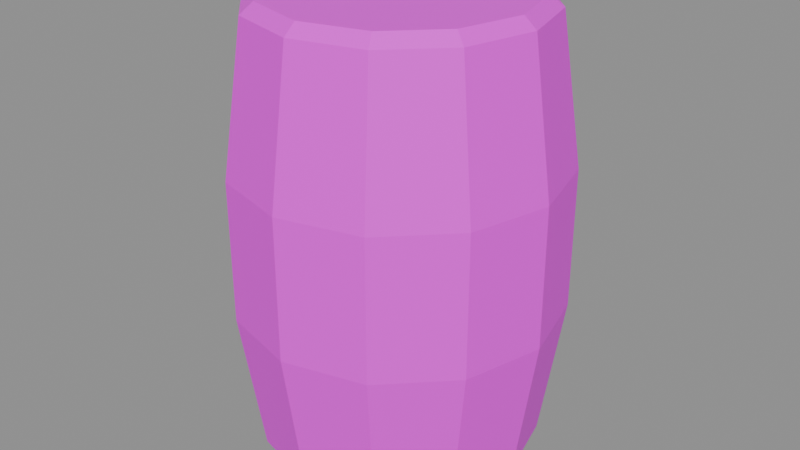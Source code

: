 # Source: vr_barrel.blend  (saved by Blender 5.2.45; exported with 4.5.12 LTS)
import bpy
from mathutils import Matrix  # noqa: F401  (used for matrix-valued properties, if any)

bpy.ops.wm.read_factory_settings(use_empty=True)
scene = bpy.context.scene
scene.name = 'Scene'

# ---- collections
col_anchors = bpy.data.collections.new('anchors'); scene.collection.children.link(col_anchors)

# ---- images (referenced by path relative to the original .blend; pixels are not part of the script)
import os
ASSET_DIR = os.environ.get("B2B_ASSET_DIR", "")  # directory of the original .blend (textures are referenced by path, not embedded)
HERE = os.path.dirname(os.path.abspath(__file__))  # packed textures are extracted next to this script under _unpacked/

def load_image(name, relpath, width, height, colorspace="sRGB"):
    """Load a texture the original file referenced (path relative to the .blend, or extracted next to this script)."""
    p = next((c for c in (os.path.join(HERE, relpath), os.path.join(ASSET_DIR, relpath)) if relpath and os.path.exists(c)), "")
    if p:
        img = bpy.data.images.load(p, check_existing=True)
        img.name = name
    else:  # same state as the original file: an image datablock whose file is absent (Cycles renders it pink)
        img = bpy.data.images.new(name, width, height)
        img.source = "FILE"
        img.filepath = "//" + (relpath or name)
    img.colorspace_settings.name = colorspace
    return img
img_vr_barrel_skin0 = load_image('vr_barrel_skin0', 'vr_barrel_skin0.png', 1024, 1024, 'sRGB')

# ---- materials (node trees are filled in below, after node groups)
mat_vr_barrel = bpy.data.materials.new('vr_barrel')

# ---- material node trees
mat_vr_barrel.use_nodes = True; mat_vr_barrel.node_tree.nodes.clear()
_N = mat_vr_barrel.node_tree.nodes; _L = mat_vr_barrel.node_tree.links
n0 = _N.new('ShaderNodeBsdfPrincipled'); n0.name = 'Principled BSDF'; n0.location = (-200, 100)
n0.inputs[10].default_value = 0.005
n1 = _N.new('ShaderNodeOutputMaterial'); n1.name = 'Material Output'; n1.location = (200, 100)
n2 = _N.new('ShaderNodeTexImage'); n2.name = 'Image Texture'; n2.location = (0, 0)
n2.image = img_vr_barrel_skin0
n2.interpolation = 'Closest'
_L.new(n0.outputs[0], n1.inputs[0])
_L.new(n2.outputs[0], n0.inputs[0])
n1.is_active_output = True

# ---- meshes
me_vr_barrel = bpy.data.meshes.new('vr_barrel')
me_vr_barrel.from_pydata([(8.976, -0.04466, 16.0), (7.726, 4.511, 16.0), (4.511, 7.726, 16.0), (0.04466, 8.976, 16.0), (-4.511, 7.726, 16.0), (-7.726, 4.511, 16.0), (-8.976, -0.04466, 16.0), (-7.726, -4.511, 16.0), (-4.511, -7.726, 16.0), (0.04466, -8.976, 16.0), (4.511, -7.726, 16.0), (7.726, -4.511, 16.0), (4.511, 7.726, -16.0), (7.726, 4.511, -16.0), (8.976, -0.04466, -16.0), (7.726, -4.511, -16.0), (4.511, -7.726, -16.0), (0.04466, -8.976, -16.0), (-4.511, -7.726, -16.0), (-7.726, -4.511, -16.0), (-8.976, -0.04466, -16.0), (-7.726, 4.511, -16.0), (-4.511, 7.726, -16.0), (0.04466, 8.976, -16.0), (11.39, -0.04466, -4.957), (9.87, 5.672, -4.957), (9.87, 5.672, 4.957), (11.39, -0.04466, 4.957), (9.87, -0.04466, -15.25), (8.53, 4.957, -15.25), (8.53, 4.957, 15.25), (9.87, -0.04466, 15.25), (5.672, 9.87, -4.957), (5.672, 9.87, 4.957), (4.957, 8.53, -15.25), (4.957, 8.53, 15.25), (-0.04466, 11.39, -4.957), (0.04466, 11.39, 4.957), (-0.04466, 9.87, -15.25), (-0.04466, 9.87, 15.25), (0.04466, 9.87, -15.25), (-5.672, 9.87, -4.957), (-5.672, 9.87, 4.957), (-4.957, 8.53, -15.25), (-4.957, 8.53, 15.25), (-9.87, 5.672, -4.957), (-9.87, 5.672, 4.957), (-8.53, 4.957, -15.25), (-8.53, 4.957, 15.25), (-11.39, 0.04466, -4.957), (-11.39, 0.04466, 4.957), (-9.87, 0.04466, -15.25), (-9.87, -0.04466, 15.25), (-9.87, -0.04466, -15.25), (-9.87, 0.04466, 15.25), (-9.87, -5.672, -4.957), (-9.87, -5.672, 4.957), (-8.53, -4.957, -15.25), (-8.53, -4.957, 15.25), (-5.672, -9.87, -4.957), (-5.672, -9.87, 4.957), (-4.957, -8.53, -15.25), (-4.957, -8.53, 15.25), (-0.04466, -11.39, -4.957), (-0.04466, -11.39, 4.957), (0.04466, -9.87, -15.25), (0.04466, -9.87, 15.25), (5.672, -9.87, -4.957), (5.672, -9.87, 4.957), (4.957, -8.53, -15.25), (4.957, -8.53, 15.25), (9.87, -5.672, 4.957), (9.87, -5.672, -4.957), (8.53, -4.957, -15.25), (8.53, -4.957, 15.25)], [], [(0, 1, 2), (0, 2, 3), (0, 3, 4), (0, 4, 5), (0, 5, 6), (0, 6, 7), (0, 7, 8), (0, 8, 9), (0, 9, 10), (0, 10, 11), (12, 13, 14), (12, 14, 15), (12, 15, 16), (12, 16, 17), (12, 17, 18), (12, 18, 19), (12, 19, 20), (12, 20, 21), (12, 21, 22), (12, 22, 23), (24, 25, 26), (24, 26, 27), (25, 24, 28), (25, 28, 29), (27, 26, 30), (27, 30, 31), (29, 28, 14), (29, 14, 13), (31, 30, 1), (31, 1, 0), (26, 25, 32), (26, 32, 33), (29, 34, 32), (29, 32, 25), (26, 33, 35), (26, 35, 30), (13, 12, 34), (13, 34, 29), (30, 35, 2), (30, 2, 1), (33, 32, 36), (33, 36, 37), (34, 38, 36), (34, 36, 32), (33, 37, 39), (33, 39, 35), (34, 12, 23), (34, 23, 40), (3, 2, 35), (3, 35, 39), (37, 36, 41), (37, 41, 42), (38, 43, 41), (38, 41, 36), (37, 42, 44), (37, 44, 39), (38, 23, 22), (38, 22, 43), (4, 3, 39), (4, 39, 44), (42, 41, 45), (42, 45, 46), (43, 47, 45), (43, 45, 41), (42, 46, 48), (42, 48, 44), (22, 21, 47), (22, 47, 43), (44, 48, 5), (44, 5, 4), (46, 45, 49), (46, 49, 50), (47, 51, 49), (47, 49, 45), (46, 50, 52), (46, 52, 48), (21, 20, 53), (21, 53, 47), (48, 54, 6), (48, 6, 5), (50, 49, 55), (50, 55, 56), (51, 57, 55), (51, 55, 49), (50, 56, 58), (50, 58, 52), (20, 19, 57), (20, 57, 51), (52, 58, 7), (52, 7, 6), (56, 55, 59), (56, 59, 60), (57, 61, 59), (57, 59, 55), (56, 60, 62), (56, 62, 58), (19, 18, 61), (19, 61, 57), (58, 62, 8), (58, 8, 7), (60, 59, 63), (60, 63, 64), (61, 65, 63), (61, 63, 59), (60, 64, 66), (60, 66, 62), (18, 17, 65), (18, 65, 61), (62, 66, 9), (62, 9, 8), (64, 63, 67), (64, 67, 68), (67, 63, 65), (67, 65, 69), (66, 64, 68), (66, 68, 70), (65, 17, 16), (65, 16, 69), (10, 9, 66), (10, 66, 70), (71, 68, 67), (71, 67, 72), (69, 73, 72), (69, 72, 67), (68, 71, 74), (68, 74, 70), (69, 16, 15), (69, 15, 73), (11, 10, 70), (11, 70, 74), (71, 72, 24), (71, 24, 27), (72, 73, 28), (72, 28, 24), (27, 31, 74), (27, 74, 71), (73, 15, 14), (73, 14, 28), (31, 0, 11), (31, 11, 74)])
me_vr_barrel.polygons.foreach_set('use_smooth', [True] * 140)
_k = set([(0, 1), (0, 11), (0, 31), (1, 2), (1, 30), (2, 3), (2, 35), (3, 4), (3, 39), (4, 5), (4, 44), (5, 6), (5, 48), (6, 7), (7, 8), (7, 58), (8, 9), (8, 62), (9, 10), (9, 66), (10, 11), (10, 70), (11, 74), (12, 13), (12, 23), (12, 34), (13, 14), (13, 29), (14, 15), (14, 28), (15, 16), (15, 73), (16, 17), (16, 69), (17, 18), (17, 65), (18, 19), (18, 61), (19, 20), (19, 57), (20, 21), (21, 22), (21, 47), (22, 23), (22, 43), (24, 25), (24, 27), (24, 28), (24, 72), (25, 26), (25, 29), (25, 32), (26, 27), (26, 30), (26, 33), (27, 31), (27, 71), (28, 29), (28, 73), (29, 34), (30, 31), (30, 35), (31, 74), (32, 33), (32, 34), (32, 36), (33, 35), (33, 37), (35, 39), (36, 37), (36, 38), (36, 41), (37, 39), (37, 42), (38, 43), (39, 44), (41, 42), (41, 43), (41, 45), (42, 44), (42, 46), (43, 47), (44, 48), (45, 46), (45, 47), (45, 49), (46, 48), (46, 50), (49, 50), (49, 51), (49, 55), (50, 52), (50, 56), (51, 57), (52, 58), (55, 56), (55, 57), (55, 59), (56, 58), (56, 60), (57, 61), (58, 62), (59, 60), (59, 61), (59, 63), (60, 62), (60, 64), (61, 65), (62, 66), (63, 64), (63, 65), (63, 67), (64, 66), (64, 68), (65, 69), (66, 70), (67, 68), (67, 69), (67, 72), (68, 70), (68, 71), (69, 73), (70, 74), (71, 72), (71, 74), (72, 73)])
me_vr_barrel.attributes.new('sharp_edge', 'BOOLEAN', 'EDGE').data.foreach_set('value', [ (min(e.vertices), max(e.vertices)) in _k for e in me_vr_barrel.edges])
_uv = me_vr_barrel.uv_layers.new(name='UVMap')
_uv.uv.foreach_set('vector', [0.1543, 0.9902, 0.209, 0.959, 0.2402, 0.9043, 0.1543, 0.9902, 0.2402, 0.9043, 0.2402, 0.8457, 0.1543, 0.9902, 0.2402, 0.8457, 0.209, 0.791, 0.1543, 0.9902, 0.209, 0.791, 0.1543, 0.7598, 0.1543, 0.9902, 0.1543, 0.7598, 0.0957, 0.7598, 0.1543, 0.9902, 0.0957, 0.7598, 0.04102, 0.791, 0.1543, 0.9902, 0.04102, 0.791, 0.009766, 0.8457, 0.1543, 0.9902, 0.009766, 0.8457, 0.009766, 0.9043, 0.1543, 0.9902, 0.009766, 0.9043, 0.04102, 0.959, 0.1543, 0.9902, 0.04102, 0.959, 0.0957, 0.9902, 0.2598, 0.8457, 0.2598, 0.9043, 0.291, 0.959, 0.2598, 0.8457, 0.291, 0.959, 0.3457, 0.9902, 0.2598, 0.8457, 0.3457, 0.9902, 0.4043, 0.9902, 0.2598, 0.8457, 0.4043, 0.9902, 0.459, 0.959, 0.2598, 0.8457, 0.459, 0.959, 0.4902, 0.9043, 0.2598, 0.8457, 0.4902, 0.9043, 0.4902, 0.8457, 0.2598, 0.8457, 0.4902, 0.8457, 0.459, 0.791, 0.2598, 0.8457, 0.459, 0.791, 0.4043, 0.7598, 0.2598, 0.8457, 0.4043, 0.7598, 0.3457, 0.7598, 0.2598, 0.8457, 0.3457, 0.7598, 0.291, 0.791, 0.009766, 0.4199, 0.08789, 0.4199, 0.08789, 0.2871, 0.009766, 0.4199, 0.08789, 0.2871, 0.009766, 0.2871, 0.8027, 0.9902, 0.8809, 0.9902, 0.877, 0.8535, 0.8027, 0.9902, 0.877, 0.8535, 0.8066, 0.8535, 0.5098, 0.9902, 0.5879, 0.9902, 0.584, 0.8535, 0.5098, 0.9902, 0.584, 0.8535, 0.5137, 0.8535, 0.459, 0.1348, 0.5254, 0.1348, 0.5254, 0.1191, 0.459, 0.1348, 0.5254, 0.1191, 0.4629, 0.1191, 0.6152, 0.1191, 0.5488, 0.1191, 0.5527, 0.1348, 0.6152, 0.1191, 0.5527, 0.1348, 0.6152, 0.1348, 0.1074, 0.4199, 0.2402, 0.4199, 0.2402, 0.3418, 0.1074, 0.4199, 0.2402, 0.3418, 0.1074, 0.3418, 0.9043, 0.9902, 0.9746, 0.9902, 0.9785, 0.8535, 0.9043, 0.9902, 0.9785, 0.8535, 0.9004, 0.8535, 0.6074, 0.9902, 0.6855, 0.9902, 0.6816, 0.8535, 0.6074, 0.9902, 0.6816, 0.8535, 0.6113, 0.8535, 0.2832, 0.1348, 0.3457, 0.1348, 0.3457, 0.1191, 0.2832, 0.1348, 0.3457, 0.1191, 0.2793, 0.1191, 0.9082, 0.1348, 0.9746, 0.1348, 0.9746, 0.1191, 0.9082, 0.1348, 0.9746, 0.1191, 0.9121, 0.1191, 0.4668, 0.2676, 0.5996, 0.2676, 0.5996, 0.1895, 0.4668, 0.2676, 0.5996, 0.1895, 0.4668, 0.1895, 0.1816, 0.4434, 0.1113, 0.4434, 0.1074, 0.5801, 0.1816, 0.4434, 0.1074, 0.5801, 0.1855, 0.5801, 0.2832, 0.4434, 0.2051, 0.4434, 0.209, 0.5801, 0.2832, 0.4434, 0.209, 0.5801, 0.2793, 0.5801, 0.4355, 0.1348, 0.4355, 0.1191, 0.373, 0.1191, 0.4355, 0.1348, 0.373, 0.1191, 0.3691, 0.1348, 0.7051, 0.1191, 0.6426, 0.1191, 0.6387, 0.1348, 0.7051, 0.1191, 0.6387, 0.1348, 0.7051, 0.1348, 0.8887, 0.4473, 0.8887, 0.5801, 0.9668, 0.5801, 0.8887, 0.4473, 0.9668, 0.5801, 0.9668, 0.4473, 0.5996, 0.7402, 0.6699, 0.7402, 0.6738, 0.6035, 0.5996, 0.7402, 0.6738, 0.6035, 0.5957, 0.6035, 0.7715, 0.6035, 0.6934, 0.6035, 0.6973, 0.7402, 0.7715, 0.6035, 0.6973, 0.7402, 0.7676, 0.7402, 0.5254, 0.1699, 0.5254, 0.1543, 0.4629, 0.1543, 0.5254, 0.1699, 0.4629, 0.1543, 0.459, 0.1699, 0.3457, 0.1543, 0.2832, 0.1543, 0.2793, 0.1699, 0.3457, 0.1543, 0.2793, 0.1699, 0.3457, 0.1699, 0.2598, 0.4199, 0.3926, 0.4199, 0.3926, 0.3418, 0.2598, 0.4199, 0.3926, 0.3418, 0.2598, 0.3418, 0.7949, 0.7402, 0.8652, 0.7402, 0.8691, 0.6035, 0.7949, 0.7402, 0.8691, 0.6035, 0.791, 0.6035, 0.8887, 0.7402, 0.9668, 0.7402, 0.9629, 0.6035, 0.8887, 0.7402, 0.9629, 0.6035, 0.8926, 0.6035, 0.373, 0.1699, 0.4355, 0.1699, 0.4355, 0.1543, 0.373, 0.1699, 0.4355, 0.1543, 0.3691, 0.1543, 0.166, 0.1543, 0.09961, 0.1543, 0.1035, 0.1699, 0.166, 0.1543, 0.1035, 0.1699, 0.166, 0.1699, 0.3145, 0.2676, 0.4473, 0.2676, 0.4473, 0.1895, 0.3145, 0.2676, 0.4473, 0.1895, 0.3145, 0.1895, 0.502, 0.5801, 0.5723, 0.5801, 0.5762, 0.4434, 0.502, 0.5801, 0.5762, 0.4434, 0.498, 0.4434, 0.498, 0.7402, 0.5762, 0.7402, 0.5723, 0.6035, 0.498, 0.7402, 0.5723, 0.6035, 0.502, 0.6035, 0.7754, 0.2676, 0.8379, 0.2676, 0.8379, 0.252, 0.7754, 0.2676, 0.8379, 0.252, 0.7715, 0.252, 0.8613, 0.2676, 0.9277, 0.2676, 0.9277, 0.252, 0.8613, 0.2676, 0.9277, 0.252, 0.8652, 0.252, 0.4121, 0.4199, 0.5449, 0.4199, 0.5449, 0.3418, 0.4121, 0.4199, 0.5449, 0.3418, 0.4121, 0.3418, 0.5996, 0.5801, 0.6699, 0.5801, 0.6738, 0.4434, 0.5996, 0.5801, 0.6738, 0.4434, 0.5957, 0.4434, 0.08789, 0.4434, 0.009766, 0.4434, 0.01367, 0.5801, 0.08789, 0.4434, 0.01367, 0.5801, 0.08398, 0.5801, 0.1934, 0.1348, 0.2559, 0.1348, 0.2559, 0.1191, 0.1934, 0.1348, 0.2559, 0.1191, 0.1895, 0.1191, 0.7051, 0.1543, 0.6387, 0.1543, 0.6426, 0.1699, 0.7051, 0.1543, 0.6426, 0.1699, 0.7051, 0.1699, 0.009766, 0.2676, 0.1426, 0.2676, 0.1426, 0.1895, 0.009766, 0.2676, 0.1426, 0.1895, 0.009766, 0.1895, 0.7676, 0.4434, 0.6973, 0.4434, 0.6934, 0.5801, 0.7676, 0.4434, 0.6934, 0.5801, 0.7715, 0.5801, 0.8691, 0.4434, 0.791, 0.4434, 0.7949, 0.5801, 0.8691, 0.4434, 0.7949, 0.5801, 0.8652, 0.5801, 0.01367, 0.1348, 0.07617, 0.1348, 0.07617, 0.1191, 0.01367, 0.1348, 0.07617, 0.1191, 0.009766, 0.1191, 0.7285, 0.1699, 0.7949, 0.1699, 0.7949, 0.1543, 0.7285, 0.1699, 0.7949, 0.1543, 0.7324, 0.1543, 0.5645, 0.4199, 0.6973, 0.4199, 0.6973, 0.3418, 0.5645, 0.4199, 0.6973, 0.3418, 0.5645, 0.3418, 0.3066, 0.5801, 0.377, 0.5801, 0.3809, 0.4434, 0.3066, 0.5801, 0.3809, 0.4434, 0.3027, 0.4434, 0.4785, 0.4434, 0.4004, 0.4434, 0.4043, 0.5801, 0.4785, 0.4434, 0.4043, 0.5801, 0.4746, 0.5801, 0.2559, 0.1543, 0.1934, 0.1543, 0.1895, 0.1699, 0.2559, 0.1543, 0.1895, 0.1699, 0.2559, 0.1699, 0.009766, 0.1699, 0.07617, 0.1699, 0.07617, 0.1543, 0.009766, 0.1699, 0.07617, 0.1543, 0.01367, 0.1543, 0.6191, 0.2676, 0.752, 0.2676, 0.752, 0.1895, 0.6191, 0.2676, 0.752, 0.1895, 0.6191, 0.1895, 0.2051, 0.7402, 0.2832, 0.7402, 0.2793, 0.6035, 0.2051, 0.7402, 0.2793, 0.6035, 0.209, 0.6035, 0.377, 0.7402, 0.3809, 0.6035, 0.3027, 0.6035, 0.377, 0.7402, 0.3027, 0.6035, 0.3066, 0.7402, 0.8848, 0.1699, 0.8848, 0.1543, 0.8223, 0.1543, 0.8848, 0.1699, 0.8223, 0.1543, 0.8184, 0.1699, 0.166, 0.1191, 0.1035, 0.1191, 0.09961, 0.1348, 0.166, 0.1191, 0.09961, 0.1348, 0.166, 0.1348, 0.8496, 0.4199, 0.8496, 0.3418, 0.7168, 0.3418, 0.8496, 0.4199, 0.7168, 0.3418, 0.7168, 0.4199, 0.709, 0.9902, 0.7793, 0.9902, 0.7832, 0.8535, 0.709, 0.9902, 0.7832, 0.8535, 0.7051, 0.8535, 0.009766, 0.7402, 0.08789, 0.7402, 0.08398, 0.6035, 0.009766, 0.7402, 0.08398, 0.6035, 0.01367, 0.6035, 0.5488, 0.1543, 0.5527, 0.1699, 0.6152, 0.1699, 0.5488, 0.1543, 0.6152, 0.1699, 0.6152, 0.1543, 0.9121, 0.1699, 0.9746, 0.1699, 0.9746, 0.1543, 0.9121, 0.1699, 0.9746, 0.1543, 0.9082, 0.1543, 0.1621, 0.2676, 0.2949, 0.2676, 0.2949, 0.1895, 0.1621, 0.2676, 0.2949, 0.1895, 0.1621, 0.1895, 0.4004, 0.6035, 0.4043, 0.7402, 0.4746, 0.7402, 0.4004, 0.6035, 0.4746, 0.7402, 0.4785, 0.6035, 0.1074, 0.6035, 0.1113, 0.7402, 0.1816, 0.7402, 0.1074, 0.6035, 0.1816, 0.7402, 0.1855, 0.6035, 0.8848, 0.1348, 0.8848, 0.1191, 0.8223, 0.1191, 0.8848, 0.1348, 0.8223, 0.1191, 0.8184, 0.1348, 0.7949, 0.1348, 0.7949, 0.1191, 0.7324, 0.1191, 0.7949, 0.1348, 0.7324, 0.1191, 0.7285, 0.1348])
me_vr_barrel.materials.append(mat_vr_barrel)
me_vr_barrel.update()

# ---- objects
ob_vr_barrel = bpy.data.objects.new('vr_barrel', me_vr_barrel)

# ---- transforms, parenting, visibility, modifiers, constraints
ob_vr_barrel.location = (0.0, 0.0, 0.0)

# ---- collection membership
scene.collection.objects.link(ob_vr_barrel)

# ---- scene / render settings (as saved in the file)
scene.frame_start = 1; scene.frame_end = 250; scene.frame_set(1)
scene.render.engine = 'BLENDER_EEVEE_NEXT'
scene.render.bake_bias = 0.0
scene.render.bake_samples = 0
scene.render.compositor_device = 'GPU'
scene.eevee.use_volume_custom_range = False
scene.eevee.fast_gi_thickness_near = 0.1
scene.eevee.fast_gi_thickness_far = 0.0
scene.eevee.ray_tracing_options.screen_trace_thickness = 0.1
bpy.context.view_layer.update()

# ---- added for rendering (the .blend has no active camera and no usable light): camera, sun + grey world if the file has none
cam_auto = bpy.data.cameras.new('AutoCamera')
cam_auto.lens = 50.0
cam_auto.sensor_width = 36.0
cam_auto.clip_end = 1000.0
ob_auto_camera = bpy.data.objects.new('AutoCamera', cam_auto)
scene.collection.objects.link(ob_auto_camera)
ob_auto_camera.location = (42.0087, -50.4104, 33.6069)
ob_auto_camera.rotation_euler = (1.09748, -7.21219e-08, 0.694738)
scene.camera = ob_auto_camera
light_auto_sun = bpy.data.lights.new('AutoSun', 'SUN')
light_auto_sun.energy = 3.0
light_auto_sun.angle = 0.0523599
ob_auto_sun = bpy.data.objects.new('AutoSun', light_auto_sun)
scene.collection.objects.link(ob_auto_sun)
ob_auto_sun.rotation_euler = (0.872665, 0.174533, 0.523599)
if scene.world is None:
    world_auto = bpy.data.worlds.new('AutoWorld')
    world_auto.color = (0.3, 0.3, 0.3)
    scene.world = world_auto
bpy.context.view_layer.update()
